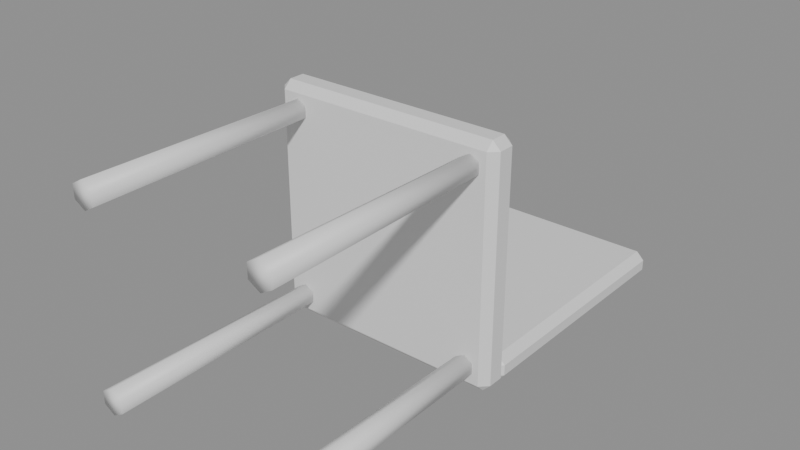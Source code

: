 # Source: decor_chair.blend  (saved by Blender 5.3.31; exported with 4.5.12 LTS)
import bpy
from mathutils import Matrix  # noqa: F401  (used for matrix-valued properties, if any)

bpy.ops.wm.read_factory_settings(use_empty=True)
scene = bpy.context.scene
scene.name = 'Scene'

# ---- materials (node trees are filled in below, after node groups)
mat_m4 = bpy.data.materials.new('m4')

# ---- material node trees
mat_m4.use_nodes = True; mat_m4.node_tree.nodes.clear()
_N = mat_m4.node_tree.nodes; _L = mat_m4.node_tree.links
n0 = _N.new('ShaderNodeBsdfPrincipled'); n0.name = 'Principled BSDF'; n0.location = (-200, 100)
n0.inputs[10].default_value = 0.005
n1 = _N.new('ShaderNodeOutputMaterial'); n1.name = 'Material Output'; n1.location = (200, 100)
_L.new(n0.outputs[0], n1.inputs[0])
n1.is_active_output = True

# ---- meshes
me_cone = bpy.data.meshes.new('Cone')
me_cone.from_pydata([(-0.18, -0.005, -0.205), (-0.18, 0.445, -0.2), (-0.1583, -0.005, -0.1925), (-0.1627, 0.445, -0.19), (-0.1583, -0.005, -0.1675), (-0.1627, 0.445, -0.17), (-0.18, -0.005, -0.155), (-0.18, 0.445, -0.16), (-0.2017, -0.005, -0.1675), (-0.1973, 0.445, -0.17), (-0.2017, -0.005, -0.1925), (-0.1973, 0.445, -0.19), (-0.21, 0.445, -0.225), (-0.21, 0.43, -0.21), (-0.225, 0.445, -0.21), (-0.21, 0.43, 0.21), (-0.21, 0.445, 0.225), (-0.225, 0.445, 0.21), (-0.21, 0.475, -0.225), (-0.225, 0.475, -0.21), (-0.21, 0.49, -0.21), (-0.21, 0.475, 0.225), (-0.21, 0.49, 0.21), (-0.225, 0.475, 0.21), (0.21, 0.445, -0.225), (0.225, 0.445, -0.21), (0.21, 0.43, -0.21), (0.21, 0.445, 0.225), (0.21, 0.43, 0.21), (0.225, 0.445, 0.21), (0.21, 0.475, -0.225), (0.21, 0.49, -0.21), (0.225, 0.475, -0.21), (0.21, 0.475, 0.225), (0.225, 0.475, 0.21), (0.21, 0.49, 0.21), (-0.21, 0.485, -0.225), (-0.21, 0.47, -0.21), (-0.225, 0.485, -0.21), (-0.21, 0.47, -0.19), (-0.21, 0.485, -0.175), (-0.225, 0.485, -0.19), (-0.21, 0.955, -0.225), (-0.225, 0.955, -0.21), (-0.21, 0.97, -0.21), (-0.21, 0.955, -0.175), (-0.21, 0.97, -0.19), (-0.225, 0.955, -0.19), (0.21, 0.485, -0.225), (0.225, 0.485, -0.21), (0.21, 0.47, -0.21), (0.21, 0.485, -0.175), (0.21, 0.47, -0.19), (0.225, 0.485, -0.19), (0.21, 0.955, -0.225), (0.21, 0.97, -0.21), (0.225, 0.955, -0.21), (0.21, 0.955, -0.175), (0.225, 0.955, -0.19), (0.21, 0.97, -0.19), (-0.18, -0.005, 0.155), (-0.18, 0.445, 0.16), (-0.1583, -0.005, 0.1675), (-0.1627, 0.445, 0.17), (-0.1583, -0.005, 0.1925), (-0.1627, 0.445, 0.19), (-0.18, -0.005, 0.205), (-0.18, 0.445, 0.2), (-0.2017, -0.005, 0.1925), (-0.1973, 0.445, 0.19), (-0.2017, -0.005, 0.1675), (-0.1973, 0.445, 0.17), (0.18, -0.005, -0.205), (0.18, 0.445, -0.2), (0.2017, -0.005, -0.1925), (0.1973, 0.445, -0.19), (0.2017, -0.005, -0.1675), (0.1973, 0.445, -0.17), (0.18, -0.005, -0.155), (0.18, 0.445, -0.16), (0.1583, -0.005, -0.1675), (0.1627, 0.445, -0.17), (0.1583, -0.005, -0.1925), (0.1627, 0.445, -0.19), (0.18, -0.005, 0.155), (0.18, 0.445, 0.16), (0.2017, -0.005, 0.1675), (0.1973, 0.445, 0.17), (0.2017, -0.005, 0.1925), (0.1973, 0.445, 0.19), (0.18, -0.005, 0.205), (0.18, 0.445, 0.2), (0.1583, -0.005, 0.1925), (0.1627, 0.445, 0.19), (0.1583, -0.005, 0.1675), (0.1627, 0.445, 0.17)], [], [(0, 1, 3, 2), (2, 3, 5, 4), (4, 5, 7, 6), (6, 7, 9, 8), (3, 1, 11, 9, 7, 5), (8, 9, 11, 10), (10, 11, 1, 0), (0, 2, 4, 6, 8, 10), (12, 13, 14), (15, 16, 17), (18, 19, 20), (21, 22, 23), (24, 25, 26), (27, 28, 29), (30, 31, 32), (33, 34, 35), (18, 12, 14, 19), (13, 15, 17, 14), (16, 21, 23, 17), (22, 20, 19, 23), (30, 18, 20, 31), (21, 33, 35, 22), (34, 32, 31, 35), (24, 30, 32, 25), (33, 27, 29, 34), (28, 26, 25, 29), (12, 24, 26, 13), (27, 16, 15, 28), (18, 30, 24, 12), (14, 17, 23, 19), (26, 28, 15, 13), (33, 21, 16, 27), (20, 22, 35, 31), (32, 34, 29, 25), (36, 37, 38), (39, 40, 41), (42, 43, 44), (45, 46, 47), (48, 49, 50), (51, 52, 53), (54, 55, 56), (57, 58, 59), (42, 36, 38, 43), (37, 39, 41, 38), (40, 45, 47, 41), (46, 44, 43, 47), (54, 42, 44, 55), (45, 57, 59, 46), (58, 56, 55, 59), (48, 54, 56, 49), (57, 51, 53, 58), (52, 50, 49, 53), (36, 48, 50, 37), (51, 40, 39, 52), (42, 54, 48, 36), (38, 41, 47, 43), (50, 52, 39, 37), (57, 45, 40, 51), (44, 46, 59, 55), (56, 58, 53, 49), (60, 61, 63, 62), (62, 63, 65, 64), (64, 65, 67, 66), (66, 67, 69, 68), (63, 61, 71, 69, 67, 65), (68, 69, 71, 70), (70, 71, 61, 60), (60, 62, 64, 66, 68, 70), (72, 73, 75, 74), (74, 75, 77, 76), (76, 77, 79, 78), (78, 79, 81, 80), (75, 73, 83, 81, 79, 77), (80, 81, 83, 82), (82, 83, 73, 72), (72, 74, 76, 78, 80, 82), (84, 85, 87, 86), (86, 87, 89, 88), (88, 89, 91, 90), (90, 91, 93, 92), (87, 85, 95, 93, 91, 89), (92, 93, 95, 94), (94, 95, 85, 84), (84, 86, 88, 90, 92, 94)])
me_cone.polygons.foreach_set('use_smooth', [1, 1, 1, 1, 1, 1, 1, 1, 0, 0, 0, 0, 0, 0, 0, 0, 0, 0, 0, 0, 0, 0, 0, 0, 0, 0, 0, 0, 0, 0, 0, 0, 0, 0, 0, 0, 0, 0, 0, 0, 0, 0, 0, 0, 0, 0, 0, 0, 0, 0, 0, 0, 0, 0, 0, 0, 0, 0, 0, 0, 1, 1, 1, 1, 1, 1, 1, 1, 1, 1, 1, 1, 1, 1, 1, 1, 1, 1, 1, 1, 1, 1, 1, 1])
_uv = me_cone.uv_layers.new(name='UVMap')
_uv.uv.foreach_set('vector', [1.0, 0.5, 1.0, 1.0, 0.8333, 1.0, 0.8333, 0.5, 0.8333, 0.5, 0.8333, 1.0, 0.6667, 1.0, 0.6667, 0.5, 0.6667, 0.5, 0.6667, 1.0, 0.5, 1.0, 0.5, 0.5, 0.5, 0.5, 0.5, 1.0, 0.3333, 1.0, 0.3333, 0.5, 0.4578, 0.37, 0.25, 0.49, 0.04215, 0.37, 0.04215, 0.13, 0.25, 0.01, 0.4578, 0.13, 0.3333, 0.5, 0.3333, 1.0, 0.1667, 1.0, 0.1667, 0.5, 0.1667, 0.5, 0.1667, 1.0, -8.941e-08, 1.0, -8.941e-08, 0.5, 0.75, 0.49, 0.9578, 0.37, 0.9578, 0.13, 0.75, 0.01, 0.5422, 0.13, 0.5422, 0.37, 0.1333, 0.6875, 0.1333, 0.75, 0.125, 0.6875, 0.6167, 0.0, 0.625, 0.0625, 0.6167, 0.0625, 0.1333, 0.5625, 0.125, 0.5625, 0.1333, 0.5, 0.625, 0.2111, 0.6167, 0.2562, 0.6167, 0.1875, 0.3667, 0.6875, 0.3812, 0.6875, 0.375, 0.7542, 0.6292, 0.7229, 0.6167, 0.7583, 0.6167, 0.7031, 0.3667, 0.5625, 0.375, 0.4958, 0.3812, 0.5625, 0.6292, 0.5271, 0.6167, 0.5469, 0.6167, 0.4917, 0.1333, 0.5625, 0.1333, 0.6875, 0.125, 0.6875, 0.125, 0.5625, 0.3833, 0.0, 0.6167, 0.0, 0.6167, 0.0625, 0.3833, 0.0625, 0.625, 0.0625, 0.625, 0.2111, 0.6167, 0.1875, 0.6167, 0.0625, 0.6167, 0.2562, 0.3833, 0.2583, 0.3833, 0.1875, 0.6167, 0.1875, 0.3667, 0.5625, 0.1333, 0.5625, 0.1333, 0.5, 0.375, 0.4958, 0.625, 0.2111, 0.6292, 0.5271, 0.6167, 0.4917, 0.6167, 0.2562, 0.6167, 0.5469, 0.3812, 0.5625, 0.375, 0.4958, 0.6167, 0.4917, 0.3667, 0.6875, 0.3667, 0.5625, 0.3812, 0.5625, 0.3812, 0.6875, 0.6292, 0.5271, 0.6292, 0.7229, 0.6167, 0.7031, 0.6167, 0.5469, 0.6167, 0.7583, 0.375, 0.7542, 0.3812, 0.6875, 0.6167, 0.7031, 0.1333, 0.6875, 0.3667, 0.6875, 0.375, 0.7542, 0.1333, 0.75, 0.6292, 0.7229, 0.625, 0.9917, 0.6167, 0.9917, 0.6167, 0.7583, 0.1333, 0.5625, 0.3667, 0.5625, 0.3667, 0.6875, 0.1333, 0.6875, 0.3833, 0.0625, 0.6167, 0.0625, 0.6167, 0.1875, 0.3833, 0.1875, 0.375, 0.7542, 0.6167, 0.7583, 0.6167, 0.9917, 0.3833, 0.9917, 0.6292, 0.5271, 0.8667, 0.5625, 0.8667, 0.6875, 0.6292, 0.7229, 0.3833, 0.2583, 0.6167, 0.2562, 0.6167, 0.4917, 0.375, 0.4958, 0.3812, 0.5625, 0.6167, 0.5469, 0.6167, 0.7031, 0.3812, 0.6875, 0.1333, 0.7425, 0.1333, 0.75, 0.125, 0.7425, 0.55, 0.0, 0.625, 0.0075, 0.55, 0.0075, 0.1333, 0.5075, 0.125, 0.5075, 0.1333, 0.5, 0.625, 0.2478, 0.55, 0.2563, 0.55, 0.2425, 0.3667, 0.7425, 0.4312, 0.7425, 0.4083, 0.7542, 0.6292, 0.7504, 0.55, 0.7583, 0.55, 0.7444, 0.3667, 0.5075, 0.4083, 0.4958, 0.4313, 0.5075, 0.6292, 0.4996, 0.55, 0.5056, 0.55, 0.4917, 0.1333, 0.5075, 0.1333, 0.7425, 0.125, 0.7425, 0.125, 0.5075, 0.45, 0.0, 0.55, 0.0, 0.55, 0.0075, 0.45, 0.0075, 0.625, 0.0075, 0.625, 0.2478, 0.55, 0.2425, 0.55, 0.0075, 0.55, 0.2563, 0.45, 0.2583, 0.45, 0.2425, 0.55, 0.2425, 0.3667, 0.5075, 0.1333, 0.5075, 0.1333, 0.5, 0.4083, 0.4958, 0.625, 0.2478, 0.6292, 0.4996, 0.55, 0.4917, 0.55, 0.2563, 0.55, 0.5056, 0.4313, 0.5075, 0.4083, 0.4958, 0.55, 0.4917, 0.3667, 0.7425, 0.3667, 0.5075, 0.4313, 0.5075, 0.4312, 0.7425, 0.6292, 0.4996, 0.6292, 0.7504, 0.55, 0.7444, 0.55, 0.5056, 0.55, 0.7583, 0.4083, 0.7542, 0.4312, 0.7425, 0.55, 0.7444, 0.1333, 0.7425, 0.3667, 0.7425, 0.4083, 0.7542, 0.1333, 0.75, 0.6292, 0.7504, 0.625, 0.9917, 0.55, 0.9917, 0.55, 0.7583, 0.1333, 0.5075, 0.3667, 0.5075, 0.3667, 0.7425, 0.1333, 0.7425, 0.45, 0.0075, 0.55, 0.0075, 0.55, 0.2425, 0.45, 0.2425, 0.4083, 0.7542, 0.55, 0.7583, 0.55, 0.9917, 0.45, 0.9917, 0.6292, 0.4996, 0.8667, 0.5075, 0.8667, 0.7425, 0.6292, 0.7504, 0.45, 0.2583, 0.55, 0.2563, 0.55, 0.4917, 0.4083, 0.4958, 0.4313, 0.5075, 0.55, 0.5056, 0.55, 0.7444, 0.4312, 0.7425, 1.0, 0.5, 1.0, 1.0, 0.8333, 1.0, 0.8333, 0.5, 0.8333, 0.5, 0.8333, 1.0, 0.6667, 1.0, 0.6667, 0.5, 0.6667, 0.5, 0.6667, 1.0, 0.5, 1.0, 0.5, 0.5, 0.5, 0.5, 0.5, 1.0, 0.3333, 1.0, 0.3333, 0.5, 0.4578, 0.37, 0.25, 0.49, 0.04215, 0.37, 0.04215, 0.13, 0.25, 0.01, 0.4578, 0.13, 0.3333, 0.5, 0.3333, 1.0, 0.1667, 1.0, 0.1667, 0.5, 0.1667, 0.5, 0.1667, 1.0, -8.941e-08, 1.0, -8.941e-08, 0.5, 0.75, 0.49, 0.9578, 0.37, 0.9578, 0.13, 0.75, 0.01, 0.5422, 0.13, 0.5422, 0.37, 1.0, 0.5, 1.0, 1.0, 0.8333, 1.0, 0.8333, 0.5, 0.8333, 0.5, 0.8333, 1.0, 0.6667, 1.0, 0.6667, 0.5, 0.6667, 0.5, 0.6667, 1.0, 0.5, 1.0, 0.5, 0.5, 0.5, 0.5, 0.5, 1.0, 0.3333, 1.0, 0.3333, 0.5, 0.4578, 0.37, 0.25, 0.49, 0.04215, 0.37, 0.04215, 0.13, 0.25, 0.01, 0.4578, 0.13, 0.3333, 0.5, 0.3333, 1.0, 0.1667, 1.0, 0.1667, 0.5, 0.1667, 0.5, 0.1667, 1.0, -8.941e-08, 1.0, -8.941e-08, 0.5, 0.75, 0.49, 0.9578, 0.37, 0.9578, 0.13, 0.75, 0.01, 0.5422, 0.13, 0.5422, 0.37, 1.0, 0.5, 1.0, 1.0, 0.8333, 1.0, 0.8333, 0.5, 0.8333, 0.5, 0.8333, 1.0, 0.6667, 1.0, 0.6667, 0.5, 0.6667, 0.5, 0.6667, 1.0, 0.5, 1.0, 0.5, 0.5, 0.5, 0.5, 0.5, 1.0, 0.3333, 1.0, 0.3333, 0.5, 0.4578, 0.37, 0.25, 0.49, 0.04215, 0.37, 0.04215, 0.13, 0.25, 0.01, 0.4578, 0.13, 0.3333, 0.5, 0.3333, 1.0, 0.1667, 1.0, 0.1667, 0.5, 0.1667, 0.5, 0.1667, 1.0, -8.941e-08, 1.0, -8.941e-08, 0.5, 0.75, 0.49, 0.9578, 0.37, 0.9578, 0.13, 0.75, 0.01, 0.5422, 0.13, 0.5422, 0.37])
me_cone.materials.append(mat_m4)
me_cone.update()

# ---- objects
ob_cone = bpy.data.objects.new('Cone', me_cone)

# ---- transforms, parenting, visibility, modifiers, constraints
ob_cone.location = (0.0, 0.0, 0.0)

# ---- collection membership
scene.collection.objects.link(ob_cone)

# ---- scene / render settings (as saved in the file)
scene.frame_start = 1; scene.frame_end = 250; scene.frame_set(1)
scene.render.engine = 'BLENDER_EEVEE_NEXT'
scene.render.bake_bias = 0.0
scene.render.bake_samples = 0
scene.render.compositor_device = 'GPU'
scene.eevee.use_volume_custom_range = False
scene.eevee.fast_gi_thickness_near = 0.1
scene.eevee.fast_gi_thickness_far = 0.0
scene.eevee.ray_tracing_options.screen_trace_thickness = 0.1
bpy.context.view_layer.update()

# ---- added for rendering (the .blend has no active camera and no usable light): camera, sun + grey world if the file has none
cam_auto = bpy.data.cameras.new('AutoCamera')
cam_auto.lens = 50.0
cam_auto.sensor_width = 36.0
cam_auto.clip_end = 1000.0
ob_auto_camera = bpy.data.objects.new('AutoCamera', cam_auto)
scene.collection.objects.link(ob_auto_camera)
ob_auto_camera.location = (1.07725, -0.810201, 0.861801)
ob_auto_camera.rotation_euler = (1.09748, -7.21219e-08, 0.694738)
scene.camera = ob_auto_camera
light_auto_sun = bpy.data.lights.new('AutoSun', 'SUN')
light_auto_sun.energy = 3.0
light_auto_sun.angle = 0.0523599
ob_auto_sun = bpy.data.objects.new('AutoSun', light_auto_sun)
scene.collection.objects.link(ob_auto_sun)
ob_auto_sun.rotation_euler = (0.872665, 0.174533, 0.523599)
if scene.world is None:
    world_auto = bpy.data.worlds.new('AutoWorld')
    world_auto.color = (0.3, 0.3, 0.3)
    scene.world = world_auto
bpy.context.view_layer.update()
